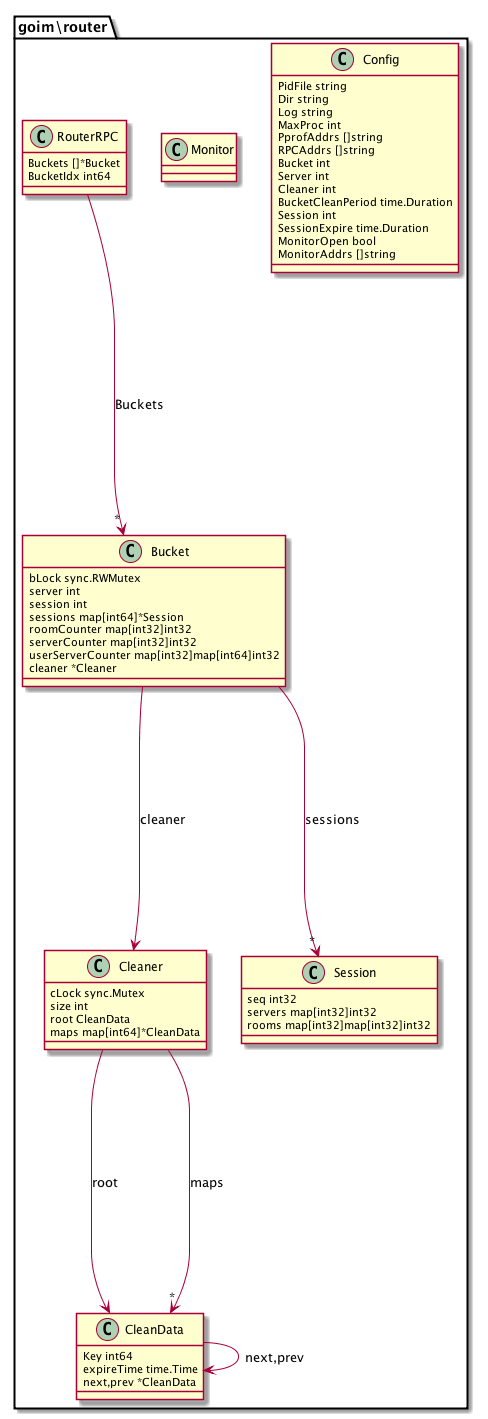

The diagram above was rendered by PlantUML. Its source (embedded in the PNG):
@startuml
namespace goim\\router {
 class Bucket {
  bLock sync.RWMutex
  server int
  session int
  sessions map[int64]*Session
  roomCounter map[int32]int32
  serverCounter map[int32]int32
  userServerCounter map[int32]map[int64]int32
  cleaner *Cleaner
} 
}
namespace goim\\router {
 class CleanData {
  Key int64
  expireTime time.Time
  next,prev *CleanData
} 
}
namespace goim\\router {
 class Cleaner {
  cLock sync.Mutex
  size int
  root CleanData
  maps map[int64]*CleanData
} 
}
namespace goim\\router {
 class Config {
  PidFile string
  Dir string
  Log string
  MaxProc int
  PprofAddrs []string
  RPCAddrs []string
  Bucket int
  Server int
  Cleaner int
  BucketCleanPeriod time.Duration
  Session int
  SessionExpire time.Duration
  MonitorOpen bool
  MonitorAddrs []string
} 
}
namespace goim\\router {
 class Monitor {
} 
}
namespace goim\\router {
 class RouterRPC {
  Buckets []*Bucket
  BucketIdx int64
} 
}
namespace goim\\router {
 class Session {
  seq int32
  servers map[int32]int32
  rooms map[int32]map[int32]int32
} 
}
goim\\router.Bucket ---> "*" goim\\router.Session : sessions
goim\\router.Bucket ---> goim\\router.Cleaner : cleaner
goim\\router.CleanData ---> goim\\router.CleanData : next,prev
goim\\router.Cleaner ---> goim\\router.CleanData : root
goim\\router.Cleaner ---> "*" goim\\router.CleanData : maps
goim\\router.RouterRPC ---> "*" goim\\router.Bucket : Buckets
@enduml